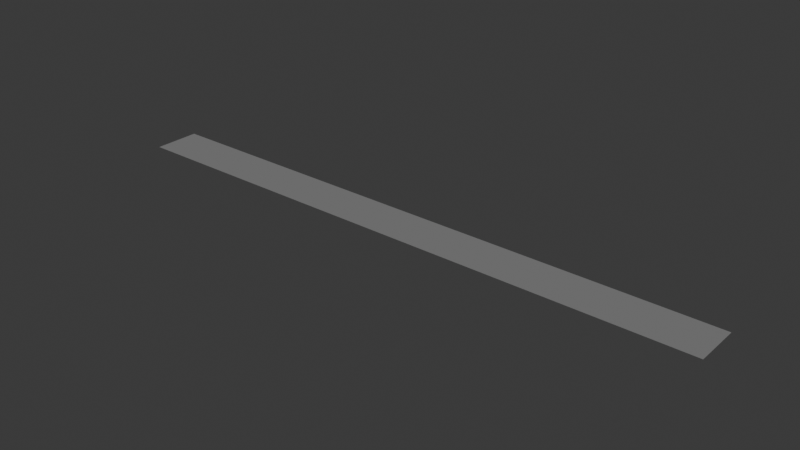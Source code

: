 # Source: infante.blend  (saved by Blender 4.2.66; exported with 4.5.12 LTS)
import bpy
from mathutils import Matrix  # noqa: F401  (used for matrix-valued properties, if any)

bpy.ops.wm.read_factory_settings(use_empty=True)
scene = bpy.context.scene
scene.name = 'Scene'

# ---- collections
col_collection = bpy.data.collections.new('Collection'); scene.collection.children.link(col_collection)

# ---- materials (node trees are filled in below, after node groups)
mat_material_001 = bpy.data.materials.new('Material.001')
mat_material_001.use_backface_culling = True

# ---- material node trees
mat_material_001.use_nodes = True; mat_material_001.node_tree.nodes.clear()
_N = mat_material_001.node_tree.nodes; _L = mat_material_001.node_tree.links
n0 = _N.new('ShaderNodeBsdfPrincipled'); n0.name = 'Principled BSDF'; n0.location = (10, 300)
n0.inputs[0].default_value = (0.2159, 0.2159, 0.2159, 1.0)
n0.inputs[2].default_value = 1.0
n1 = _N.new('ShaderNodeOutputMaterial'); n1.name = 'Material Output'; n1.location = (300, 300)
_L.new(n0.outputs[0], n1.inputs[0])
n1.is_active_output = True

# ---- world
world_world = bpy.data.worlds.new('World'); scene.world = world_world
world_world.use_nodes = True; world_world.node_tree.nodes.clear()
_N = world_world.node_tree.nodes; _L = world_world.node_tree.links
n0 = _N.new('ShaderNodeOutputWorld'); n0.name = 'World Output'; n0.location = (300, 300)
n1 = _N.new('ShaderNodeBackground'); n1.name = 'Background'; n1.location = (10, 300)
n1.inputs[0].default_value = (0.05088, 0.05088, 0.05088, 1.0)
_L.new(n1.outputs[0], n0.inputs[0])
n0.is_active_output = True
world_world.color = (0.05088, 0.05088, 0.05088)
world_world.sun_shadow_jitter_overblur = 0.0

# ---- meshes
me_plane = bpy.data.meshes.new('Plane')
me_plane.from_pydata([(0.0, -4.0, 0.0), (104.0, -4.0, 0.0), (0.0, 4.0, 0.0), (104.0, 4.0, 0.0)], [], [(0, 1, 3, 2)])
_uv = me_plane.uv_layers.new(name='UVMap')
_uv.uv.foreach_set('vector', [0.0, 0.0, 1.0, 0.0, 1.0, 1.0, 0.0, 1.0])
me_plane.materials.append(mat_material_001)
me_plane.update()

# ---- objects
ob_plane = bpy.data.objects.new('Plane', me_plane)

# ---- transforms, parenting, visibility, modifiers, constraints
ob_plane.location = (0.0, 0.0, 0.0)

# ---- collection membership
col_collection.objects.link(ob_plane)

# ---- scene / render settings (as saved in the file)
scene.frame_start = 1; scene.frame_end = 250; scene.frame_set(1)
scene.render.engine = 'BLENDER_EEVEE_NEXT'
bpy.context.view_layer.update()

# ---- added for rendering (the .blend has no active camera and no usable light): camera, sun
cam_auto = bpy.data.cameras.new('AutoCamera')
cam_auto.lens = 50.0
cam_auto.sensor_width = 36.0
cam_auto.clip_end = 1693.7
ob_auto_camera = bpy.data.objects.new('AutoCamera', cam_auto)
scene.collection.objects.link(ob_auto_camera)
ob_auto_camera.location = (148.508, -115.809, 77.2061)
ob_auto_camera.rotation_euler = (1.09748, -7.21219e-08, 0.694738)
scene.camera = ob_auto_camera
light_auto_sun = bpy.data.lights.new('AutoSun', 'SUN')
light_auto_sun.energy = 3.0
light_auto_sun.angle = 0.0523599
ob_auto_sun = bpy.data.objects.new('AutoSun', light_auto_sun)
scene.collection.objects.link(ob_auto_sun)
ob_auto_sun.rotation_euler = (0.872665, 0.174533, 0.523599)
bpy.context.view_layer.update()
